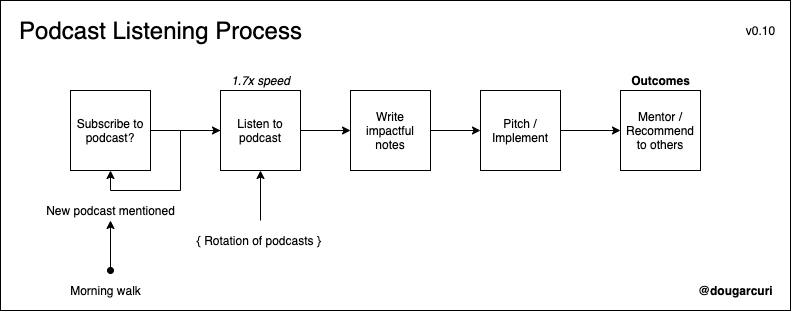

The diagram above was exported from draw.io. Its source (the exported page's mxGraphModel, read from the mxfile embedded in the PNG):
<mxGraphModel dx="1294" dy="767" grid="1" gridSize="10" guides="1" tooltips="1" connect="1" arrows="1" fold="1" page="1" pageScale="1" pageWidth="850" pageHeight="1100" math="0" shadow="0">
  <root>
    <mxCell id="0" />
    <mxCell id="1" parent="0" />
    <mxCell id="WlOKW53uyA3XHyzy-dlt-2" value="" style="rounded=0;whiteSpace=wrap;html=1;fillColor=none;" vertex="1" parent="1">
      <mxGeometry x="20" y="40" width="790" height="310" as="geometry" />
    </mxCell>
    <mxCell id="WlOKW53uyA3XHyzy-dlt-1" value="&lt;font style=&quot;font-size: 24px&quot;&gt;Podcast Listening Process&lt;/font&gt;" style="text;html=1;align=center;verticalAlign=middle;resizable=0;points=[];autosize=1;" vertex="1" parent="1">
      <mxGeometry x="30" y="60" width="300" height="20" as="geometry" />
    </mxCell>
    <mxCell id="WlOKW53uyA3XHyzy-dlt-3" value="v0.10" style="text;html=1;align=center;verticalAlign=middle;resizable=0;points=[];autosize=1;" vertex="1" parent="1">
      <mxGeometry x="760" y="60" width="40" height="20" as="geometry" />
    </mxCell>
    <mxCell id="WlOKW53uyA3XHyzy-dlt-4" value="&lt;b&gt;@dougarcuri&lt;/b&gt;" style="text;html=1;align=center;verticalAlign=middle;resizable=0;points=[];autosize=1;" vertex="1" parent="1">
      <mxGeometry x="710" y="320" width="90" height="20" as="geometry" />
    </mxCell>
    <mxCell id="WlOKW53uyA3XHyzy-dlt-10" style="edgeStyle=orthogonalEdgeStyle;rounded=0;orthogonalLoop=1;jettySize=auto;html=1;exitX=1;exitY=0.5;exitDx=0;exitDy=0;entryX=0;entryY=0.5;entryDx=0;entryDy=0;" edge="1" parent="1" source="WlOKW53uyA3XHyzy-dlt-5" target="WlOKW53uyA3XHyzy-dlt-9">
      <mxGeometry relative="1" as="geometry" />
    </mxCell>
    <mxCell id="WlOKW53uyA3XHyzy-dlt-5" value="Subscribe to podcast?" style="whiteSpace=wrap;html=1;aspect=fixed;" vertex="1" parent="1">
      <mxGeometry x="90" y="130" width="80" height="80" as="geometry" />
    </mxCell>
    <mxCell id="WlOKW53uyA3XHyzy-dlt-12" style="edgeStyle=orthogonalEdgeStyle;rounded=0;orthogonalLoop=1;jettySize=auto;html=1;entryX=0;entryY=0.5;entryDx=0;entryDy=0;" edge="1" parent="1" source="WlOKW53uyA3XHyzy-dlt-9" target="WlOKW53uyA3XHyzy-dlt-11">
      <mxGeometry relative="1" as="geometry" />
    </mxCell>
    <mxCell id="WlOKW53uyA3XHyzy-dlt-15" style="edgeStyle=orthogonalEdgeStyle;rounded=0;orthogonalLoop=1;jettySize=auto;html=1;entryX=0.5;entryY=1;entryDx=0;entryDy=0;" edge="1" parent="1" source="WlOKW53uyA3XHyzy-dlt-9" target="WlOKW53uyA3XHyzy-dlt-5">
      <mxGeometry relative="1" as="geometry">
        <Array as="points">
          <mxPoint x="200" y="170" />
          <mxPoint x="200" y="230" />
          <mxPoint x="130" y="230" />
        </Array>
      </mxGeometry>
    </mxCell>
    <mxCell id="WlOKW53uyA3XHyzy-dlt-9" value="Listen to podcast" style="whiteSpace=wrap;html=1;aspect=fixed;" vertex="1" parent="1">
      <mxGeometry x="240" y="130" width="80" height="80" as="geometry" />
    </mxCell>
    <mxCell id="WlOKW53uyA3XHyzy-dlt-14" style="edgeStyle=orthogonalEdgeStyle;rounded=0;orthogonalLoop=1;jettySize=auto;html=1;exitX=1;exitY=0.5;exitDx=0;exitDy=0;entryX=0;entryY=0.5;entryDx=0;entryDy=0;" edge="1" parent="1" source="WlOKW53uyA3XHyzy-dlt-11" target="WlOKW53uyA3XHyzy-dlt-13">
      <mxGeometry relative="1" as="geometry" />
    </mxCell>
    <mxCell id="WlOKW53uyA3XHyzy-dlt-11" value="Write impactful notes" style="whiteSpace=wrap;html=1;aspect=fixed;" vertex="1" parent="1">
      <mxGeometry x="370" y="130" width="80" height="80" as="geometry" />
    </mxCell>
    <mxCell id="WlOKW53uyA3XHyzy-dlt-19" style="edgeStyle=orthogonalEdgeStyle;rounded=0;orthogonalLoop=1;jettySize=auto;html=1;exitX=1;exitY=0.5;exitDx=0;exitDy=0;entryX=0;entryY=0.5;entryDx=0;entryDy=0;" edge="1" parent="1" source="WlOKW53uyA3XHyzy-dlt-13" target="WlOKW53uyA3XHyzy-dlt-18">
      <mxGeometry relative="1" as="geometry" />
    </mxCell>
    <mxCell id="WlOKW53uyA3XHyzy-dlt-13" value="Pitch / Implement" style="whiteSpace=wrap;html=1;aspect=fixed;" vertex="1" parent="1">
      <mxGeometry x="500" y="130" width="80" height="80" as="geometry" />
    </mxCell>
    <mxCell id="WlOKW53uyA3XHyzy-dlt-16" value="New podcast mentioned" style="text;html=1;align=center;verticalAlign=middle;resizable=0;points=[];autosize=1;" vertex="1" parent="1">
      <mxGeometry x="60" y="240" width="140" height="20" as="geometry" />
    </mxCell>
    <mxCell id="WlOKW53uyA3XHyzy-dlt-18" value="Mentor / Recommend to others" style="whiteSpace=wrap;html=1;aspect=fixed;" vertex="1" parent="1">
      <mxGeometry x="640" y="130" width="80" height="80" as="geometry" />
    </mxCell>
    <mxCell id="WlOKW53uyA3XHyzy-dlt-20" value="" style="endArrow=classic;html=1;entryX=0.5;entryY=1;entryDx=0;entryDy=0;" edge="1" parent="1" target="WlOKW53uyA3XHyzy-dlt-9">
      <mxGeometry width="50" height="50" relative="1" as="geometry">
        <mxPoint x="280" y="260" as="sourcePoint" />
        <mxPoint x="320" y="210" as="targetPoint" />
      </mxGeometry>
    </mxCell>
    <mxCell id="WlOKW53uyA3XHyzy-dlt-21" value="{ Rotation of podcasts }&amp;nbsp;" style="text;html=1;align=center;verticalAlign=middle;resizable=0;points=[];autosize=1;" vertex="1" parent="1">
      <mxGeometry x="210" y="270" width="140" height="20" as="geometry" />
    </mxCell>
    <mxCell id="WlOKW53uyA3XHyzy-dlt-22" value="" style="endArrow=classic;html=1;startArrow=oval;startFill=1;" edge="1" parent="1">
      <mxGeometry width="50" height="50" relative="1" as="geometry">
        <mxPoint x="130" y="310" as="sourcePoint" />
        <mxPoint x="130" y="260" as="targetPoint" />
      </mxGeometry>
    </mxCell>
    <mxCell id="WlOKW53uyA3XHyzy-dlt-23" value="Morning walk" style="text;html=1;align=center;verticalAlign=middle;resizable=0;points=[];autosize=1;" vertex="1" parent="1">
      <mxGeometry x="80" y="320" width="90" height="20" as="geometry" />
    </mxCell>
    <mxCell id="WlOKW53uyA3XHyzy-dlt-24" value="&lt;i&gt;1.7x speed&lt;/i&gt;" style="text;html=1;align=center;verticalAlign=middle;resizable=0;points=[];autosize=1;" vertex="1" parent="1">
      <mxGeometry x="245" y="110" width="70" height="20" as="geometry" />
    </mxCell>
    <mxCell id="WlOKW53uyA3XHyzy-dlt-25" value="&lt;b&gt;Outcomes&lt;/b&gt;" style="text;html=1;align=center;verticalAlign=middle;resizable=0;points=[];autosize=1;" vertex="1" parent="1">
      <mxGeometry x="645" y="110" width="70" height="20" as="geometry" />
    </mxCell>
  </root>
</mxGraphModel>